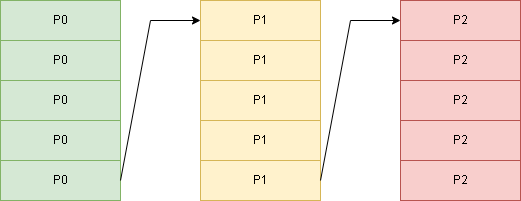

The diagram above was exported from draw.io. Its source (the exported page's mxGraphModel, read from the mxfile embedded in the PNG):
<mxGraphModel dx="1749" dy="659" grid="1" gridSize="10" guides="1" tooltips="1" connect="1" arrows="1" fold="1" page="1" pageScale="1" pageWidth="850" pageHeight="1100" math="0" shadow="0">
  <root>
    <mxCell id="0" />
    <mxCell id="1" parent="0" />
    <mxCell id="t_op3FAtRQMqDbaJYPAP-1" value="P0" style="rounded=0;whiteSpace=wrap;html=1;fillColor=#d5e8d4;strokeColor=#82b366;" vertex="1" parent="1">
      <mxGeometry x="140" y="160" width="120" height="40" as="geometry" />
    </mxCell>
    <mxCell id="t_op3FAtRQMqDbaJYPAP-2" value="P0" style="rounded=0;whiteSpace=wrap;html=1;fillColor=#d5e8d4;strokeColor=#82b366;" vertex="1" parent="1">
      <mxGeometry x="140" y="200" width="120" height="40" as="geometry" />
    </mxCell>
    <mxCell id="t_op3FAtRQMqDbaJYPAP-3" value="P0" style="rounded=0;whiteSpace=wrap;html=1;fillColor=#d5e8d4;strokeColor=#82b366;" vertex="1" parent="1">
      <mxGeometry x="140" y="240" width="120" height="40" as="geometry" />
    </mxCell>
    <mxCell id="t_op3FAtRQMqDbaJYPAP-4" value="P0" style="rounded=0;whiteSpace=wrap;html=1;fillColor=#d5e8d4;strokeColor=#82b366;" vertex="1" parent="1">
      <mxGeometry x="140" y="280" width="120" height="40" as="geometry" />
    </mxCell>
    <mxCell id="t_op3FAtRQMqDbaJYPAP-5" value="P0" style="rounded=0;whiteSpace=wrap;html=1;fillColor=#d5e8d4;strokeColor=#82b366;" vertex="1" parent="1">
      <mxGeometry x="140" y="320" width="120" height="40" as="geometry" />
    </mxCell>
    <mxCell id="t_op3FAtRQMqDbaJYPAP-6" value="P1" style="rounded=0;whiteSpace=wrap;html=1;fillColor=#fff2cc;strokeColor=#d6b656;" vertex="1" parent="1">
      <mxGeometry x="340" y="160" width="120" height="40" as="geometry" />
    </mxCell>
    <mxCell id="t_op3FAtRQMqDbaJYPAP-7" value="P1" style="rounded=0;whiteSpace=wrap;html=1;fillColor=#fff2cc;strokeColor=#d6b656;" vertex="1" parent="1">
      <mxGeometry x="340" y="200" width="120" height="40" as="geometry" />
    </mxCell>
    <mxCell id="t_op3FAtRQMqDbaJYPAP-8" value="P1" style="rounded=0;whiteSpace=wrap;html=1;fillColor=#fff2cc;strokeColor=#d6b656;" vertex="1" parent="1">
      <mxGeometry x="340" y="240" width="120" height="40" as="geometry" />
    </mxCell>
    <mxCell id="t_op3FAtRQMqDbaJYPAP-9" value="P1" style="rounded=0;whiteSpace=wrap;html=1;fillColor=#fff2cc;strokeColor=#d6b656;" vertex="1" parent="1">
      <mxGeometry x="340" y="280" width="120" height="40" as="geometry" />
    </mxCell>
    <mxCell id="t_op3FAtRQMqDbaJYPAP-10" value="P1" style="rounded=0;whiteSpace=wrap;html=1;fillColor=#fff2cc;strokeColor=#d6b656;" vertex="1" parent="1">
      <mxGeometry x="340" y="320" width="120" height="40" as="geometry" />
    </mxCell>
    <mxCell id="t_op3FAtRQMqDbaJYPAP-11" value="P2" style="rounded=0;whiteSpace=wrap;html=1;fillColor=#f8cecc;strokeColor=#b85450;" vertex="1" parent="1">
      <mxGeometry x="540" y="160" width="120" height="40" as="geometry" />
    </mxCell>
    <mxCell id="t_op3FAtRQMqDbaJYPAP-12" value="P2" style="rounded=0;whiteSpace=wrap;html=1;fillColor=#f8cecc;strokeColor=#b85450;" vertex="1" parent="1">
      <mxGeometry x="540" y="200" width="120" height="40" as="geometry" />
    </mxCell>
    <mxCell id="t_op3FAtRQMqDbaJYPAP-13" value="P2" style="rounded=0;whiteSpace=wrap;html=1;fillColor=#f8cecc;strokeColor=#b85450;" vertex="1" parent="1">
      <mxGeometry x="540" y="240" width="120" height="40" as="geometry" />
    </mxCell>
    <mxCell id="t_op3FAtRQMqDbaJYPAP-14" value="P2" style="rounded=0;whiteSpace=wrap;html=1;fillColor=#f8cecc;strokeColor=#b85450;" vertex="1" parent="1">
      <mxGeometry x="540" y="280" width="120" height="40" as="geometry" />
    </mxCell>
    <mxCell id="t_op3FAtRQMqDbaJYPAP-15" value="P2" style="rounded=0;whiteSpace=wrap;html=1;fillColor=#f8cecc;strokeColor=#b85450;" vertex="1" parent="1">
      <mxGeometry x="540" y="320" width="120" height="40" as="geometry" />
    </mxCell>
    <mxCell id="t_op3FAtRQMqDbaJYPAP-17" value="" style="endArrow=classic;html=1;rounded=0;exitX=1;exitY=0.5;exitDx=0;exitDy=0;entryX=0;entryY=0.5;entryDx=0;entryDy=0;" edge="1" parent="1" source="t_op3FAtRQMqDbaJYPAP-5" target="t_op3FAtRQMqDbaJYPAP-6">
      <mxGeometry width="50" height="50" relative="1" as="geometry">
        <mxPoint x="280" y="420" as="sourcePoint" />
        <mxPoint x="330" y="370" as="targetPoint" />
        <Array as="points">
          <mxPoint x="290" y="180" />
        </Array>
      </mxGeometry>
    </mxCell>
    <mxCell id="t_op3FAtRQMqDbaJYPAP-18" value="" style="endArrow=classic;html=1;rounded=0;exitX=1;exitY=0.5;exitDx=0;exitDy=0;entryX=0;entryY=0.5;entryDx=0;entryDy=0;" edge="1" parent="1">
      <mxGeometry width="50" height="50" relative="1" as="geometry">
        <mxPoint x="460" y="340" as="sourcePoint" />
        <mxPoint x="540" y="180" as="targetPoint" />
        <Array as="points">
          <mxPoint x="490" y="180" />
        </Array>
      </mxGeometry>
    </mxCell>
  </root>
</mxGraphModel>